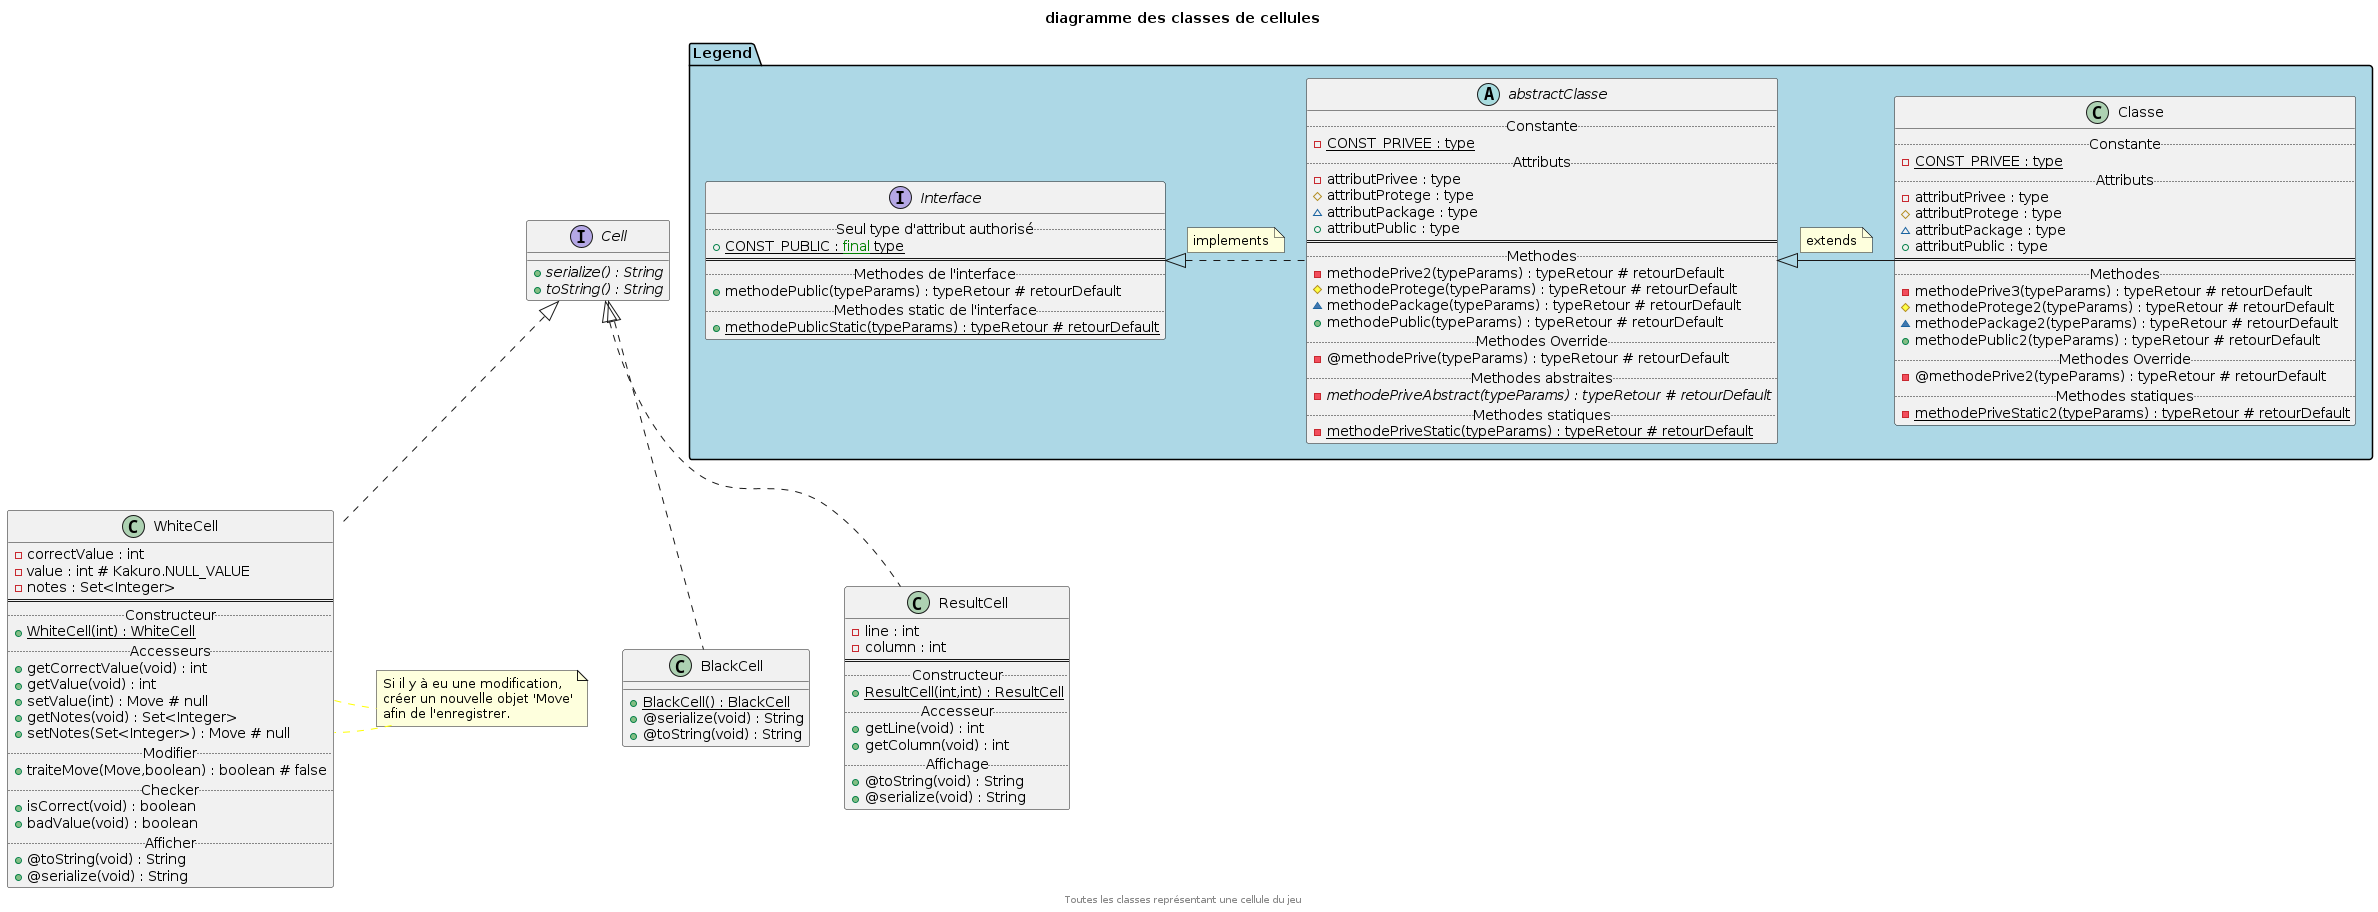

The diagram above was rendered by PlantUML. Its source (embedded in the PNG):
@startuml

title diagramme des classes de cellules

!includesub classes_legend.puml!legend

!startsub cell
interface "Cell" AS IC {
	{method} {abstract} + serialize() : String
	{method} {abstract} + toString() : String
}

class "WhiteCell" AS WC implements IC {
	{field} - correctValue : int
	{field} - value : int # Kakuro.NULL_VALUE
	{field} - notes : Set<Integer>
	==
	.. Constructeur ..
	{method} {static} + WhiteCell(int) : WhiteCell
	.. Accesseurs ..
	{method} + getCorrectValue(void) : int
	{method} + getValue(void) : int
	{method} + setValue(int) : Move # null
	{method} + getNotes(void) : Set<Integer>
	{method} + setNotes(Set<Integer>) : Move # null
	.. Modifier ..
	{method} + traiteMove(Move,boolean) : boolean # false
	.. Checker ..
	{method} + isCorrect(void) : boolean
	{method} + badValue(void) : boolean
	.. Afficher ..
	{method} + @toString(void) : String
	{method} + @serialize(void) : String
}
note AS Nset
	Si il y à eu une modification,
	créer un nouvelle objet 'Move'
	afin de l'enregistrer.
end note
WC::setValue .. Nset #yellow
Nset .. WC::setNotes #yellow
Nset -[hidden]l- WC
Nset -[hidden]l- IC

class "BlackCell" AS BC implements IC {
	{method} {static} + BlackCell() : BlackCell
	{method} + @serialize(void) : String
	{method} + @toString(void) : String
}

class "ResultCell" AS RC implements IC {
	{field} - line : int
	{field} - column : int
	==
	.. Constructeur ..
	{method} {static} + ResultCell(int,int) : ResultCell
	.. Accesseur ..
	{method} + getLine(void) : int
	{method} + getColumn(void) : int
	.. Affichage ..
	{method} + @toString(void) : String
	{method} + @serialize(void) : String
}

WC -[hidden]r- BC
BC -[hidden]r- RC
!endsub

center footer Toutes les classes représentant une cellule du jeu
@enduml